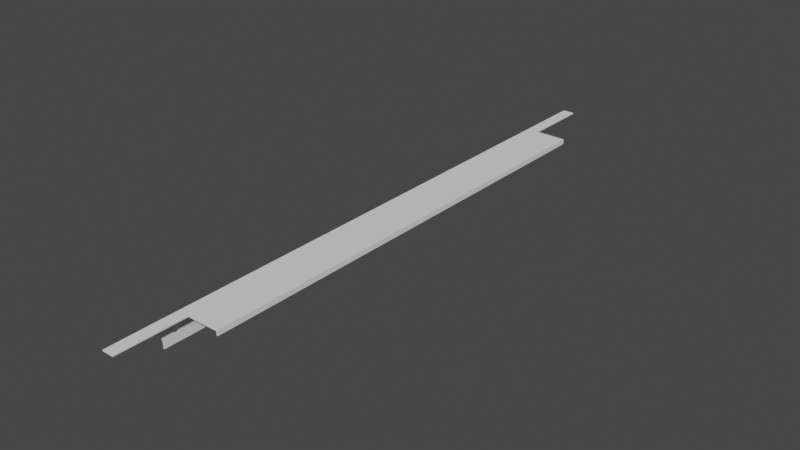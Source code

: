 # Source: irisSmall.blend  (saved by Blender 4.0.36; exported with 4.5.12 LTS)
import bpy
from mathutils import Matrix  # noqa: F401  (used for matrix-valued properties, if any)

bpy.ops.wm.read_factory_settings(use_empty=True)
scene = bpy.context.scene
scene.name = 'Scene'

# ---- collections
col_collection = bpy.data.collections.new('Collection'); scene.collection.children.link(col_collection)

# ---- world
world_world = bpy.data.worlds.new('World'); scene.world = world_world
world_world.use_nodes = True; world_world.node_tree.nodes.clear()
_N = world_world.node_tree.nodes; _L = world_world.node_tree.links
n0 = _N.new('ShaderNodeOutputWorld'); n0.name = 'World Output'; n0.location = (300, 300)
n1 = _N.new('ShaderNodeBackground'); n1.name = 'Background'; n1.location = (10, 300)
n1.inputs[0].default_value = (0.05088, 0.05088, 0.05088, 1.0)
_L.new(n1.outputs[0], n0.inputs[0])
n0.is_active_output = True
world_world.color = (0.05088, 0.05088, 0.05088)
world_world.use_sun_shadow = False
world_world.sun_shadow_jitter_overblur = 0.0

# ---- meshes
me_cube_001 = bpy.data.meshes.new('Cube.001')
me_cube_001.from_pydata([(-0.005539, -0.145, 7.218e-09), (-0.005539, -0.1119, 5.763e-09), (0.01526, -0.1119, 5.763e-09), (5.346e-08, -0.145, 7.218e-09), (4.266e-08, -0.1119, 5.763e-09), (-0.005539, -0.1119, 0.0006), (-0.005539, -0.145, 0.0006), (5.346e-08, -0.145, 0.0006), (0.01526, -0.1119, 0.0006), (4.266e-08, -0.1119, 0.0006), (-0.005139, -0.145, 7.218e-09), (-0.005139, -0.1119, 5.763e-09), (-0.005139, -0.145, 0.0006), (-0.005139, -0.1119, 0.0006), (0.01463, -0.1119, 5.763e-09), (0.01463, -0.1119, 0.0006), (0.01526, -0.1119, -0.0018), (0.01463, -0.1119, -0.0018), (5.068e-08, -0.1365, 0.0006), (-0.005539, -0.1365, 0.0006), (5.068e-08, -0.1365, 6.403e-09), (-0.005539, -0.1365, 6.403e-09), (-0.005139, -0.1365, 0.0006), (-0.005539, -0.1119, -0.01174), (-0.005139, -0.1119, -0.01174), (-0.005139, -0.1201, 5.995e-09), (-0.005539, -0.1201, 0.0006), (-0.005139, -0.1201, 0.0006), (4.534e-08, -0.1201, 0.0006), (-0.005539, -0.1201, 5.995e-09), (4.534e-08, -0.1201, 5.995e-09), (-0.005139, -0.1201, -0.01174), (-0.005539, -0.1201, -0.01174), (-0.005539, -0.1331, -8.397e-05), (-0.005539, -0.1297, -0.0004348), (-0.005539, -0.1265, -0.001223), (-0.005539, -0.1237, -0.002624), (-0.005539, -0.1218, -0.004608), (-0.005539, -0.1207, -0.006905), (-0.005539, -0.1202, -0.009308), (-0.005139, -0.1365, 6.403e-09), (-0.005139, -0.1202, -0.009308), (-0.005139, -0.1207, -0.006905), (-0.005139, -0.1218, -0.004608), (-0.005139, -0.1237, -0.002624), (-0.005139, -0.1265, -0.001223), (-0.005139, -0.1297, -0.0004348), (-0.005139, -0.1331, -8.397e-05), (-0.005139, -0.1139, -0.007508), (-0.005139, -0.1142, -0.007479), (-0.005139, -0.1136, -0.007479), (-0.005139, -0.1148, -0.007255), (-0.005139, -0.1131, -0.007255), (-0.005139, -0.1145, -0.007394), (-0.005139, -0.1133, -0.007394), (-0.005139, -0.1152, -0.006842), (-0.005139, -0.1127, -0.006842), (-0.005139, -0.1154, -0.006301), (-0.005139, -0.1124, -0.006301), (-0.005139, -0.1153, -0.006582), (-0.005139, -0.1125, -0.006582), (-0.005139, -0.115, -0.007069), (-0.005139, -0.1129, -0.007069), (-0.005139, -0.1154, -0.005716), (-0.005139, -0.1124, -0.005716), (-0.005139, -0.1152, -0.005175), (-0.005139, -0.1127, -0.005175), (-0.005139, -0.1153, -0.005434), (-0.005139, -0.1125, -0.005434), (-0.005139, -0.1148, -0.004761), (-0.005139, -0.1131, -0.004761), (-0.005139, -0.1139, -0.004508), (-0.005139, -0.1142, -0.004537), (-0.005139, -0.1136, -0.004537), (-0.005139, -0.1145, -0.004622), (-0.005139, -0.1133, -0.004622), (-0.005139, -0.115, -0.004948), (-0.005139, -0.1129, -0.004948), (-0.005139, -0.1124, -0.006008), (-0.005139, -0.1154, -0.006008), (-0.005539, -0.1139, -0.007508), (-0.005539, -0.1142, -0.007479), (-0.005539, -0.1136, -0.007479), (-0.005539, -0.1148, -0.007255), (-0.005539, -0.1133, -0.007394), (-0.005539, -0.1145, -0.007394), (-0.005539, -0.1131, -0.007255), (-0.005539, -0.1152, -0.006842), (-0.005539, -0.1129, -0.007069), (-0.005539, -0.1124, -0.006301), (-0.005539, -0.1154, -0.006301), (-0.005539, -0.1125, -0.006582), (-0.005539, -0.1153, -0.006582), (-0.005539, -0.1127, -0.006842), (-0.005539, -0.115, -0.007069), (-0.005539, -0.1154, -0.005716), (-0.005539, -0.1124, -0.005716), (-0.005539, -0.1152, -0.005175), (-0.005539, -0.1127, -0.005175), (-0.005539, -0.1153, -0.005434), (-0.005539, -0.1125, -0.005434), (-0.005539, -0.1148, -0.004761), (-0.005539, -0.1131, -0.004761), (-0.005539, -0.1139, -0.004508), (-0.005539, -0.1136, -0.004537), (-0.005539, -0.1142, -0.004537), (-0.005539, -0.1133, -0.004622), (-0.005539, -0.1145, -0.004622), (-0.005539, -0.1129, -0.004948), (-0.005539, -0.115, -0.004948), (-0.005539, -0.1124, -0.006008), (-0.005539, -0.1154, -0.006008), (-0.005539, 0.0, 2.91e-11), (0.0, 0.0, 2.91e-11), (-0.005139, 0.0, 0.0006), (0.01463, 0.0, 0.0006), (0.01526, 0.0, -0.0018), (0.01526, 0.0, -1.572e-09), (0.01463, 0.0, -0.0018), (-0.005539, 0.0, -0.01174), (-0.005139, 0.0, -0.01174), (-0.005539, 0.0, 0.0006), (0.01526, 0.0, 0.0006), (0.0, 0.0, 0.0006), (-0.005139, 0.0, 2.91e-11), (0.01463, 0.0, -1.572e-09)], [], [(25, 11, 4, 30), (27, 28, 9, 13), (10, 12, 6, 0), (20, 18, 7, 3), (29, 26, 5, 1), (14, 15, 9, 4), (3, 7, 12, 10), (26, 27, 13, 5), (19, 22, 27, 26), (112, 119, 23, 1), (2, 8, 15, 14), (14, 17, 16, 2), (12, 7, 18, 22), (6, 12, 22, 19), (30, 28, 18, 20), (0, 6, 19, 21), (10, 40, 20, 3), (32, 23, 24, 31), (21, 40, 10, 0), (24, 54, 50, 48, 49, 53, 51, 61, 55, 59, 57, 79, 63, 67, 65, 76, 69, 74, 72, 71, 73, 75, 11, 25, 31), (75, 70, 77, 66, 68, 64, 78, 58, 60, 56, 62, 52, 54, 24, 11), (47, 46, 45, 44, 43, 42, 41, 31, 25, 40), (106, 104, 103, 105, 107, 101, 109, 97, 99, 95, 111, 90, 92, 87, 94, 83, 85, 81, 80, 82, 84, 23, 32, 29, 1), (84, 86, 88, 93, 91, 89, 110, 96, 100, 98, 108, 102, 106, 1, 23), (4, 9, 28, 30), (21, 19, 26, 29), (22, 18, 28, 27), (40, 25, 30, 20), (31, 41, 39, 32), (41, 42, 38, 39), (42, 43, 37, 38), (43, 44, 36, 37), (44, 45, 35, 36), (45, 46, 34, 35), (46, 47, 33, 34), (47, 40, 21, 33), (39, 38, 37, 36, 35, 34, 33, 21, 29, 32), (84, 82, 50, 54), (50, 82, 80, 48), (49, 48, 80, 81), (53, 49, 81, 85), (53, 85, 83, 51), (61, 51, 83, 94), (94, 87, 55, 61), (59, 55, 87, 92), (92, 90, 57, 59), (111, 79, 57, 90), (79, 111, 95, 63), (67, 63, 95, 99), (99, 97, 65, 67), (76, 65, 97, 109), (76, 109, 101, 69), (74, 69, 101, 107), (74, 107, 105, 72), (72, 105, 103, 71), (73, 71, 103, 104), (106, 75, 73, 104), (75, 106, 102, 70), (77, 70, 102, 108), (77, 108, 98, 66), (100, 68, 66, 98), (68, 100, 96, 64), (78, 64, 96, 110), (78, 110, 89, 58), (91, 60, 58, 89), (91, 93, 56, 60), (88, 62, 56, 93), (88, 86, 52, 62), (84, 54, 52, 86), (4, 113, 125, 14), (14, 125, 118, 17), (8, 2, 117, 122), (16, 17, 118, 116), (9, 15, 115, 123), (11, 24, 120, 124), (23, 119, 120, 24), (5, 13, 114, 121), (2, 16, 116, 117), (1, 5, 121, 112), (13, 9, 123, 114), (15, 8, 122, 115), (11, 124, 113, 4)])
_uv = me_cube_001.uv_layers.new(name='UVMap')
_uv.uv.foreach_set('vector', [0.375, 0.75, 0.375, 0.75, 0.375, 0.75, 0.375, 0.75, 0.375, 0.75, 0.375, 0.75, 0.375, 0.75, 0.375, 0.75, 0.375, 0.75, 0.375, 0.75, 0.375, 0.75, 0.375, 0.75, 0.375, 0.75, 0.375, 0.75, 0.375, 0.75, 0.375, 0.75, 0.375, 0.75, 0.375, 0.75, 0.375, 0.75, 0.375, 0.75, 0.375, 0.9897, 0.375, 0.9897, 0.375, 0.75, 0.375, 0.75, 0.375, 0.75, 0.375, 0.75, 0.375, 0.75, 0.375, 0.75, 0.375, 0.75, 0.375, 0.75, 0.375, 0.75, 0.375, 0.75, 0.375, 0.75, 0.375, 0.75, 0.375, 0.75, 0.375, 0.75, 0.4375, 0.75, 0.4375, 0.75, 0.375, 0.75, 0.375, 0.75, 0.375, 1.0, 0.375, 1.0, 0.375, 0.9897, 0.375, 0.9897, 0.375, 0.9897, 0.375, 0.9897, 0.375, 1.0, 0.375, 1.0, 0.375, 0.75, 0.375, 0.75, 0.375, 0.75, 0.375, 0.75, 0.375, 0.75, 0.375, 0.75, 0.375, 0.75, 0.375, 0.75, 0.375, 0.75, 0.375, 0.75, 0.375, 0.75, 0.375, 0.75, 0.375, 0.75, 0.375, 0.75, 0.375, 0.75, 0.375, 0.75, 0.375, 0.75, 0.375, 0.75, 0.375, 0.75, 0.375, 0.75, 0.375, 0.75, 0.375, 0.75, 0.375, 0.75, 0.375, 0.75, 0.375, 0.75, 0.375, 0.75, 0.375, 0.75, 0.375, 0.75, 0.375, 0.75, 0.375, 0.75, 0.375, 0.75, 0.375, 0.75, 0.375, 0.75, 0.375, 0.75, 0.375, 0.75, 0.375, 0.75, 0.375, 0.75, 0.375, 0.75, 0.375, 0.75, 0.375, 0.75, 0.375, 0.75, 0.375, 0.75, 0.375, 0.75, 0.375, 0.75, 0.375, 0.75, 0.375, 0.75, 0.375, 0.75, 0.375, 0.75, 0.375, 0.75, 0.375, 0.75, 0.375, 0.75, 0.375, 0.75, 0.375, 0.75, 0.375, 0.75, 0.375, 0.75, 0.375, 0.75, 0.375, 0.75, 0.375, 0.75, 0.375, 0.75, 0.375, 0.75, 0.375, 0.75, 0.375, 0.75, 0.375, 0.75, 0.375, 0.75, 0.375, 0.75, 0.375, 0.75, 0.375, 0.75, 0.375, 0.75, 0.375, 0.75, 0.375, 0.75, 0.375, 0.75, 0.375, 0.75, 0.375, 0.75, 0.375, 0.75, 0.375, 0.75, 0.375, 0.75, 0.375, 0.75, 0.375, 0.75, 0.375, 0.75, 0.375, 0.75, 0.375, 0.75, 0.375, 0.75, 0.375, 0.75, 0.375, 0.75, 0.375, 0.75, 0.375, 0.75, 0.375, 0.75, 0.375, 0.75, 0.375, 0.75, 0.375, 0.75, 0.375, 0.75, 0.375, 0.75, 0.375, 0.75, 0.375, 0.75, 0.375, 0.75, 0.375, 0.75, 0.375, 0.75, 0.375, 0.75, 0.375, 0.75, 0.375, 0.75, 0.375, 0.75, 0.375, 0.75, 0.375, 0.75, 0.375, 0.75, 0.375, 0.75, 0.375, 0.75, 0.375, 0.75, 0.375, 0.75, 0.375, 0.75, 0.375, 0.75, 0.375, 0.75, 0.375, 0.75, 0.375, 0.75, 0.375, 0.75, 0.375, 0.75, 0.375, 0.75, 0.375, 0.75, 0.375, 0.75, 0.375, 0.75, 0.375, 0.75, 0.375, 0.75, 0.375, 0.75, 0.375, 0.75, 0.375, 0.75, 0.375, 0.75, 0.375, 0.75, 0.375, 0.75, 0.375, 0.75, 0.375, 0.75, 0.375, 0.75, 0.375, 0.75, 0.375, 0.75, 0.375, 0.75, 0.375, 0.75, 0.375, 0.75, 0.375, 0.75, 0.375, 0.75, 0.375, 0.75, 0.375, 0.75, 0.375, 0.75, 0.375, 0.75, 0.375, 0.75, 0.375, 0.75, 0.375, 0.75, 0.375, 0.75, 0.375, 0.75, 0.375, 0.75, 0.375, 0.75, 0.375, 0.75, 0.375, 0.75, 0.375, 0.75, 0.375, 0.75, 0.375, 0.75, 0.375, 0.75, 0.375, 0.75, 0.375, 0.75, 0.375, 0.75, 0.375, 0.75, 0.375, 0.75, 0.375, 0.75, 0.375, 0.75, 0.375, 0.75, 0.375, 0.75, 0.375, 0.75, 0.375, 0.75, 0.375, 0.75, 0.375, 0.75, 0.375, 0.75, 0.375, 0.75, 0.375, 0.75, 0.375, 0.75, 0.375, 0.75, 0.375, 0.75, 0.375, 0.75, 0.375, 0.75, 0.375, 0.75, 0.375, 0.75, 0.375, 0.75, 0.375, 0.75, 0.375, 0.75, 0.375, 0.75, 0.375, 0.75, 0.375, 0.75, 0.375, 0.75, 0.375, 0.75, 0.375, 0.75, 0.375, 0.75, 0.375, 0.75, 0.375, 0.75, 0.375, 0.75, 0.375, 0.75, 0.375, 0.75, 0.375, 0.75, 0.375, 0.75, 0.375, 0.75, 0.375, 0.75, 0.375, 0.75, 0.375, 0.75, 0.375, 0.75, 0.375, 0.75, 0.375, 0.75, 0.375, 0.75, 0.375, 0.75, 0.375, 0.75, 0.375, 0.75, 0.375, 0.75, 0.375, 0.75, 0.375, 0.75, 0.375, 0.75, 0.375, 0.75, 0.375, 0.75, 0.375, 0.75, 0.375, 0.75, 0.375, 0.75, 0.375, 0.75, 0.375, 0.75, 0.375, 0.75, 0.375, 0.75, 0.375, 0.75, 0.375, 0.75, 0.375, 0.75, 0.375, 0.75, 0.375, 0.75, 0.375, 0.75, 0.375, 0.75, 0.375, 0.75, 0.375, 0.75, 0.375, 0.75, 0.375, 0.75, 0.375, 0.75, 0.375, 0.75, 0.375, 0.75, 0.375, 0.75, 0.375, 0.75, 0.375, 0.75, 0.375, 0.75, 0.375, 0.75, 0.375, 0.75, 0.375, 0.75, 0.375, 0.75, 0.375, 0.75, 0.375, 0.75, 0.375, 0.75, 0.375, 0.75, 0.375, 0.75, 0.375, 0.75, 0.375, 0.75, 0.375, 0.75, 0.375, 0.75, 0.375, 0.75, 0.375, 0.75, 0.375, 0.75, 0.375, 0.75, 0.375, 0.75, 0.375, 0.75, 0.375, 0.75, 0.375, 0.75, 0.375, 0.75, 0.375, 0.75, 0.375, 0.75, 0.375, 0.75, 0.375, 0.75, 0.375, 0.75, 0.375, 0.75, 0.375, 0.75, 0.375, 0.75, 0.375, 0.75, 0.375, 0.75, 0.375, 0.75, 0.375, 0.75, 0.375, 0.75, 0.375, 0.75, 0.375, 0.75, 0.375, 0.75, 0.375, 0.75, 0.375, 0.75, 0.375, 0.75, 0.375, 0.75, 0.375, 0.75, 0.375, 0.75, 0.375, 0.75, 0.375, 0.75, 0.375, 0.75, 0.375, 0.75, 0.375, 0.75, 0.375, 0.75, 0.375, 0.75, 0.375, 0.75, 0.375, 0.75, 0.375, 0.75, 0.375, 0.75, 0.375, 0.75, 0.375, 0.75, 0.375, 0.75, 0.375, 0.75, 0.375, 0.75, 0.375, 0.75, 0.375, 0.75, 0.375, 0.75, 0.375, 0.75, 0.375, 0.75, 0.375, 0.75, 0.375, 0.75, 0.375, 0.75, 0.375, 0.75, 0.4375, 0.75, 0.1875, 0.4949, 0.375, 0.9897, 0.375, 0.9897, 0.1875, 0.4949, 0.1875, 0.4949, 0.375, 0.9897, 0.375, 1.0, 0.375, 1.0, 0.1875, 0.5, 0.4375, 1.0, 0.375, 1.0, 0.375, 0.9897, 0.1875, 0.4949, 0.1875, 0.5, 0.375, 0.75, 0.375, 0.9897, 0.4375, 0.9897, 0.4375, 0.75, 0.375, 0.75, 0.375, 0.75, 0.4375, 0.75, 0.4375, 0.75, 0.375, 0.75, 0.4375, 0.75, 0.4375, 0.75, 0.375, 0.75, 0.375, 0.75, 0.375, 0.75, 0.4375, 0.75, 0.4375, 0.75, 0.375, 1.0, 0.375, 1.0, 0.1875, 0.5, 0.1875, 0.5, 0.375, 0.75, 0.375, 0.75, 0.4375, 0.75, 0.4375, 0.75, 0.375, 0.75, 0.375, 0.75, 0.4375, 0.75, 0.4375, 0.75, 0.375, 0.9897, 0.375, 1.0, 0.4375, 1.0, 0.4375, 0.9897, 0.375, 0.75, 0.4375, 0.75, 0.4375, 0.75, 0.375, 0.75])
me_cube_001.update()

# ---- objects
ob_body = bpy.data.objects.new('body', me_cube_001)

# ---- transforms, parenting, visibility, modifiers, constraints
ob_body.location = (0.0, 0.0, 0.0)
_m = ob_body.modifiers.new('Mirror', 'MIRROR')
_m.use_axis = (False, True, False)

# ---- collection membership
col_collection.objects.link(ob_body)

# ---- scene / render settings (as saved in the file)
scene.frame_start = 1; scene.frame_end = 250; scene.frame_set(1)
scene.render.engine = 'BLENDER_EEVEE_NEXT'
scene.cycles.sampling_pattern = 'TABULATED_SOBOL'
scene.cycles.use_light_tree = False
scene.view_settings.view_transform = 'Filmic'
bpy.context.view_layer.update()

# ---- added for rendering (the .blend has no active camera and no usable light): camera, sun
cam_auto = bpy.data.cameras.new('AutoCamera')
cam_auto.lens = 50.0
cam_auto.sensor_width = 36.0
cam_auto.clip_end = 1000.0
ob_auto_camera = bpy.data.objects.new('AutoCamera', cam_auto)
scene.collection.objects.link(ob_auto_camera)
ob_auto_camera.location = (0.274108, -0.323096, 0.209825)
ob_auto_camera.rotation_euler = (1.09748, -7.21219e-08, 0.694738)
scene.camera = ob_auto_camera
light_auto_sun = bpy.data.lights.new('AutoSun', 'SUN')
light_auto_sun.energy = 3.0
light_auto_sun.angle = 0.0523599
ob_auto_sun = bpy.data.objects.new('AutoSun', light_auto_sun)
scene.collection.objects.link(ob_auto_sun)
ob_auto_sun.rotation_euler = (0.872665, 0.174533, 0.523599)
bpy.context.view_layer.update()
